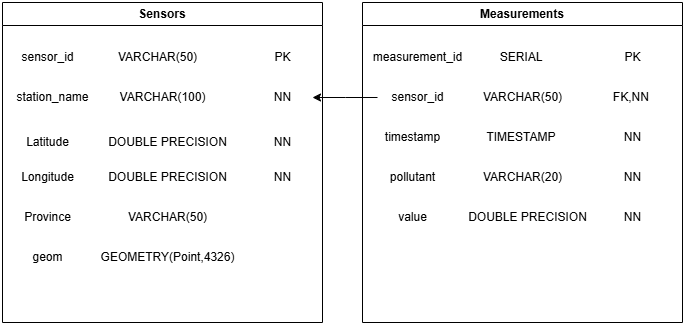

The diagram above was exported from draw.io. Its source (the exported page's mxGraphModel, read from the mxfile embedded in the PNG):
<mxGraphModel dx="852" dy="473" grid="1" gridSize="10" guides="1" tooltips="1" connect="1" arrows="1" fold="1" page="1" pageScale="1" pageWidth="1100" pageHeight="850" math="0" shadow="0">
  <root>
    <mxCell id="0" />
    <mxCell id="1" parent="0" />
    <mxCell id="4SBRn2mzXkH4nElsNbEI-3" value="Sensors" style="swimlane;whiteSpace=wrap;html=1;" vertex="1" parent="1">
      <mxGeometry x="80" y="80" width="320" height="320" as="geometry" />
    </mxCell>
    <mxCell id="4SBRn2mzXkH4nElsNbEI-5" value="sensor_id" style="text;html=1;align=center;verticalAlign=middle;resizable=0;points=[];autosize=1;strokeColor=none;fillColor=none;" vertex="1" parent="4SBRn2mzXkH4nElsNbEI-3">
      <mxGeometry x="5" y="40" width="80" height="30" as="geometry" />
    </mxCell>
    <mxCell id="4SBRn2mzXkH4nElsNbEI-8" value="VARCHAR(50)" style="text;html=1;align=center;verticalAlign=middle;resizable=0;points=[];autosize=1;strokeColor=none;fillColor=none;" vertex="1" parent="4SBRn2mzXkH4nElsNbEI-3">
      <mxGeometry x="105" y="40" width="100" height="30" as="geometry" />
    </mxCell>
    <mxCell id="4SBRn2mzXkH4nElsNbEI-9" value="PK" style="text;html=1;align=center;verticalAlign=middle;resizable=0;points=[];autosize=1;strokeColor=none;fillColor=none;" vertex="1" parent="4SBRn2mzXkH4nElsNbEI-3">
      <mxGeometry x="260" y="40" width="40" height="30" as="geometry" />
    </mxCell>
    <mxCell id="4SBRn2mzXkH4nElsNbEI-11" value="VARCHAR(100)" style="text;html=1;align=center;verticalAlign=middle;resizable=0;points=[];autosize=1;strokeColor=none;fillColor=none;" vertex="1" parent="4SBRn2mzXkH4nElsNbEI-3">
      <mxGeometry x="105" y="80" width="110" height="30" as="geometry" />
    </mxCell>
    <mxCell id="4SBRn2mzXkH4nElsNbEI-12" value="NN" style="text;html=1;align=center;verticalAlign=middle;resizable=0;points=[];autosize=1;strokeColor=none;fillColor=none;" vertex="1" parent="4SBRn2mzXkH4nElsNbEI-3">
      <mxGeometry x="260" y="80" width="40" height="30" as="geometry" />
    </mxCell>
    <mxCell id="4SBRn2mzXkH4nElsNbEI-15" value="NN" style="text;html=1;align=center;verticalAlign=middle;resizable=0;points=[];autosize=1;strokeColor=none;fillColor=none;" vertex="1" parent="4SBRn2mzXkH4nElsNbEI-3">
      <mxGeometry x="260" y="125" width="40" height="30" as="geometry" />
    </mxCell>
    <mxCell id="4SBRn2mzXkH4nElsNbEI-14" value="DOUBLE PRECISION" style="text;html=1;align=center;verticalAlign=middle;resizable=0;points=[];autosize=1;strokeColor=none;fillColor=none;" vertex="1" parent="4SBRn2mzXkH4nElsNbEI-3">
      <mxGeometry x="95" y="125" width="140" height="30" as="geometry" />
    </mxCell>
    <mxCell id="4SBRn2mzXkH4nElsNbEI-18" value="NN" style="text;html=1;align=center;verticalAlign=middle;resizable=0;points=[];autosize=1;strokeColor=none;fillColor=none;" vertex="1" parent="4SBRn2mzXkH4nElsNbEI-3">
      <mxGeometry x="260" y="160" width="40" height="30" as="geometry" />
    </mxCell>
    <mxCell id="4SBRn2mzXkH4nElsNbEI-20" value="VARCHAR(50)" style="text;html=1;align=center;verticalAlign=middle;resizable=0;points=[];autosize=1;strokeColor=none;fillColor=none;" vertex="1" parent="4SBRn2mzXkH4nElsNbEI-3">
      <mxGeometry x="115" y="200" width="100" height="30" as="geometry" />
    </mxCell>
    <mxCell id="4SBRn2mzXkH4nElsNbEI-19" value="Province" style="text;html=1;align=center;verticalAlign=middle;resizable=0;points=[];autosize=1;strokeColor=none;fillColor=none;" vertex="1" parent="4SBRn2mzXkH4nElsNbEI-3">
      <mxGeometry x="10" y="200" width="70" height="30" as="geometry" />
    </mxCell>
    <mxCell id="4SBRn2mzXkH4nElsNbEI-10" value="station_name" style="text;html=1;align=center;verticalAlign=middle;resizable=0;points=[];autosize=1;strokeColor=none;fillColor=none;" vertex="1" parent="4SBRn2mzXkH4nElsNbEI-3">
      <mxGeometry y="80" width="100" height="30" as="geometry" />
    </mxCell>
    <mxCell id="4SBRn2mzXkH4nElsNbEI-13" value="Latitude" style="text;html=1;align=center;verticalAlign=middle;resizable=0;points=[];autosize=1;strokeColor=none;fillColor=none;" vertex="1" parent="4SBRn2mzXkH4nElsNbEI-3">
      <mxGeometry x="10" y="125" width="70" height="30" as="geometry" />
    </mxCell>
    <mxCell id="4SBRn2mzXkH4nElsNbEI-16" value="Longitude" style="text;html=1;align=center;verticalAlign=middle;resizable=0;points=[];autosize=1;strokeColor=none;fillColor=none;" vertex="1" parent="4SBRn2mzXkH4nElsNbEI-3">
      <mxGeometry x="5" y="160" width="80" height="30" as="geometry" />
    </mxCell>
    <mxCell id="4SBRn2mzXkH4nElsNbEI-17" value="DOUBLE PRECISION" style="text;html=1;align=center;verticalAlign=middle;resizable=0;points=[];autosize=1;strokeColor=none;fillColor=none;" vertex="1" parent="4SBRn2mzXkH4nElsNbEI-3">
      <mxGeometry x="95" y="160" width="140" height="30" as="geometry" />
    </mxCell>
    <mxCell id="4SBRn2mzXkH4nElsNbEI-22" value="GEOMETRY(Point,4326)" style="text;html=1;align=center;verticalAlign=middle;resizable=0;points=[];autosize=1;strokeColor=none;fillColor=none;" vertex="1" parent="4SBRn2mzXkH4nElsNbEI-3">
      <mxGeometry x="85" y="240" width="160" height="30" as="geometry" />
    </mxCell>
    <mxCell id="4SBRn2mzXkH4nElsNbEI-24" value="geom" style="text;html=1;align=center;verticalAlign=middle;resizable=0;points=[];autosize=1;strokeColor=none;fillColor=none;" vertex="1" parent="4SBRn2mzXkH4nElsNbEI-3">
      <mxGeometry x="20" y="240" width="50" height="30" as="geometry" />
    </mxCell>
    <mxCell id="4SBRn2mzXkH4nElsNbEI-4" value="Measurements" style="swimlane;whiteSpace=wrap;html=1;" vertex="1" parent="1">
      <mxGeometry x="440" y="80" width="320" height="320" as="geometry" />
    </mxCell>
    <mxCell id="4SBRn2mzXkH4nElsNbEI-27" value="measurement_id" style="text;html=1;align=center;verticalAlign=middle;resizable=0;points=[];autosize=1;strokeColor=none;fillColor=none;" vertex="1" parent="4SBRn2mzXkH4nElsNbEI-4">
      <mxGeometry y="40" width="110" height="30" as="geometry" />
    </mxCell>
    <mxCell id="4SBRn2mzXkH4nElsNbEI-28" value="SERIAL&amp;nbsp;" style="text;html=1;align=center;verticalAlign=middle;resizable=0;points=[];autosize=1;strokeColor=none;fillColor=none;" vertex="1" parent="4SBRn2mzXkH4nElsNbEI-4">
      <mxGeometry x="125" y="40" width="70" height="30" as="geometry" />
    </mxCell>
    <mxCell id="4SBRn2mzXkH4nElsNbEI-47" value="NN" style="text;html=1;align=center;verticalAlign=middle;resizable=0;points=[];autosize=1;strokeColor=none;fillColor=none;" vertex="1" parent="4SBRn2mzXkH4nElsNbEI-4">
      <mxGeometry x="250" y="200" width="40" height="30" as="geometry" />
    </mxCell>
    <mxCell id="4SBRn2mzXkH4nElsNbEI-46" value="DOUBLE PRECISION" style="text;html=1;align=center;verticalAlign=middle;resizable=0;points=[];autosize=1;strokeColor=none;fillColor=none;" vertex="1" parent="4SBRn2mzXkH4nElsNbEI-4">
      <mxGeometry x="95" y="200" width="140" height="30" as="geometry" />
    </mxCell>
    <mxCell id="4SBRn2mzXkH4nElsNbEI-33" value="timestamp" style="text;html=1;align=center;verticalAlign=middle;resizable=0;points=[];autosize=1;strokeColor=none;fillColor=none;" vertex="1" parent="4SBRn2mzXkH4nElsNbEI-4">
      <mxGeometry x="10" y="120" width="80" height="30" as="geometry" />
    </mxCell>
    <mxCell id="4SBRn2mzXkH4nElsNbEI-34" value="TIMESTAMP&amp;nbsp;" style="text;html=1;align=center;verticalAlign=middle;resizable=0;points=[];autosize=1;strokeColor=none;fillColor=none;" vertex="1" parent="4SBRn2mzXkH4nElsNbEI-4">
      <mxGeometry x="110" y="120" width="100" height="30" as="geometry" />
    </mxCell>
    <mxCell id="4SBRn2mzXkH4nElsNbEI-40" value="VARCHAR(20)" style="text;html=1;align=center;verticalAlign=middle;resizable=0;points=[];autosize=1;strokeColor=none;fillColor=none;" vertex="1" parent="4SBRn2mzXkH4nElsNbEI-4">
      <mxGeometry x="110" y="160" width="100" height="30" as="geometry" />
    </mxCell>
    <mxCell id="4SBRn2mzXkH4nElsNbEI-49" style="edgeStyle=orthogonalEdgeStyle;rounded=0;orthogonalLoop=1;jettySize=auto;html=1;" edge="1" parent="4SBRn2mzXkH4nElsNbEI-4" source="4SBRn2mzXkH4nElsNbEI-30">
      <mxGeometry relative="1" as="geometry">
        <mxPoint x="-50" y="95" as="targetPoint" />
      </mxGeometry>
    </mxCell>
    <mxCell id="4SBRn2mzXkH4nElsNbEI-30" value="sensor_id" style="text;html=1;align=center;verticalAlign=middle;resizable=0;points=[];autosize=1;strokeColor=none;fillColor=none;" vertex="1" parent="4SBRn2mzXkH4nElsNbEI-4">
      <mxGeometry x="15" y="80" width="80" height="30" as="geometry" />
    </mxCell>
    <mxCell id="4SBRn2mzXkH4nElsNbEI-32" value="FK,NN&amp;nbsp;" style="text;html=1;align=center;verticalAlign=middle;resizable=0;points=[];autosize=1;strokeColor=none;fillColor=none;" vertex="1" parent="4SBRn2mzXkH4nElsNbEI-4">
      <mxGeometry x="240" y="80" width="60" height="30" as="geometry" />
    </mxCell>
    <mxCell id="4SBRn2mzXkH4nElsNbEI-35" value="NN" style="text;html=1;align=center;verticalAlign=middle;resizable=0;points=[];autosize=1;strokeColor=none;fillColor=none;" vertex="1" parent="4SBRn2mzXkH4nElsNbEI-4">
      <mxGeometry x="250" y="120" width="40" height="30" as="geometry" />
    </mxCell>
    <mxCell id="4SBRn2mzXkH4nElsNbEI-39" value="pollutant" style="text;html=1;align=center;verticalAlign=middle;resizable=0;points=[];autosize=1;strokeColor=none;fillColor=none;" vertex="1" parent="4SBRn2mzXkH4nElsNbEI-4">
      <mxGeometry x="15" y="160" width="70" height="30" as="geometry" />
    </mxCell>
    <mxCell id="4SBRn2mzXkH4nElsNbEI-45" value="value" style="text;html=1;align=center;verticalAlign=middle;resizable=0;points=[];autosize=1;strokeColor=none;fillColor=none;" vertex="1" parent="4SBRn2mzXkH4nElsNbEI-4">
      <mxGeometry x="25" y="200" width="50" height="30" as="geometry" />
    </mxCell>
    <mxCell id="4SBRn2mzXkH4nElsNbEI-41" value="NN" style="text;html=1;align=center;verticalAlign=middle;resizable=0;points=[];autosize=1;strokeColor=none;fillColor=none;" vertex="1" parent="4SBRn2mzXkH4nElsNbEI-4">
      <mxGeometry x="250" y="160" width="40" height="30" as="geometry" />
    </mxCell>
    <mxCell id="4SBRn2mzXkH4nElsNbEI-31" value="VARCHAR(50)" style="text;html=1;align=center;verticalAlign=middle;resizable=0;points=[];autosize=1;strokeColor=none;fillColor=none;" vertex="1" parent="4SBRn2mzXkH4nElsNbEI-4">
      <mxGeometry x="110" y="80" width="100" height="30" as="geometry" />
    </mxCell>
    <mxCell id="4SBRn2mzXkH4nElsNbEI-29" value="PK" style="text;html=1;align=center;verticalAlign=middle;resizable=0;points=[];autosize=1;strokeColor=none;fillColor=none;" vertex="1" parent="4SBRn2mzXkH4nElsNbEI-4">
      <mxGeometry x="250" y="40" width="40" height="30" as="geometry" />
    </mxCell>
  </root>
</mxGraphModel>